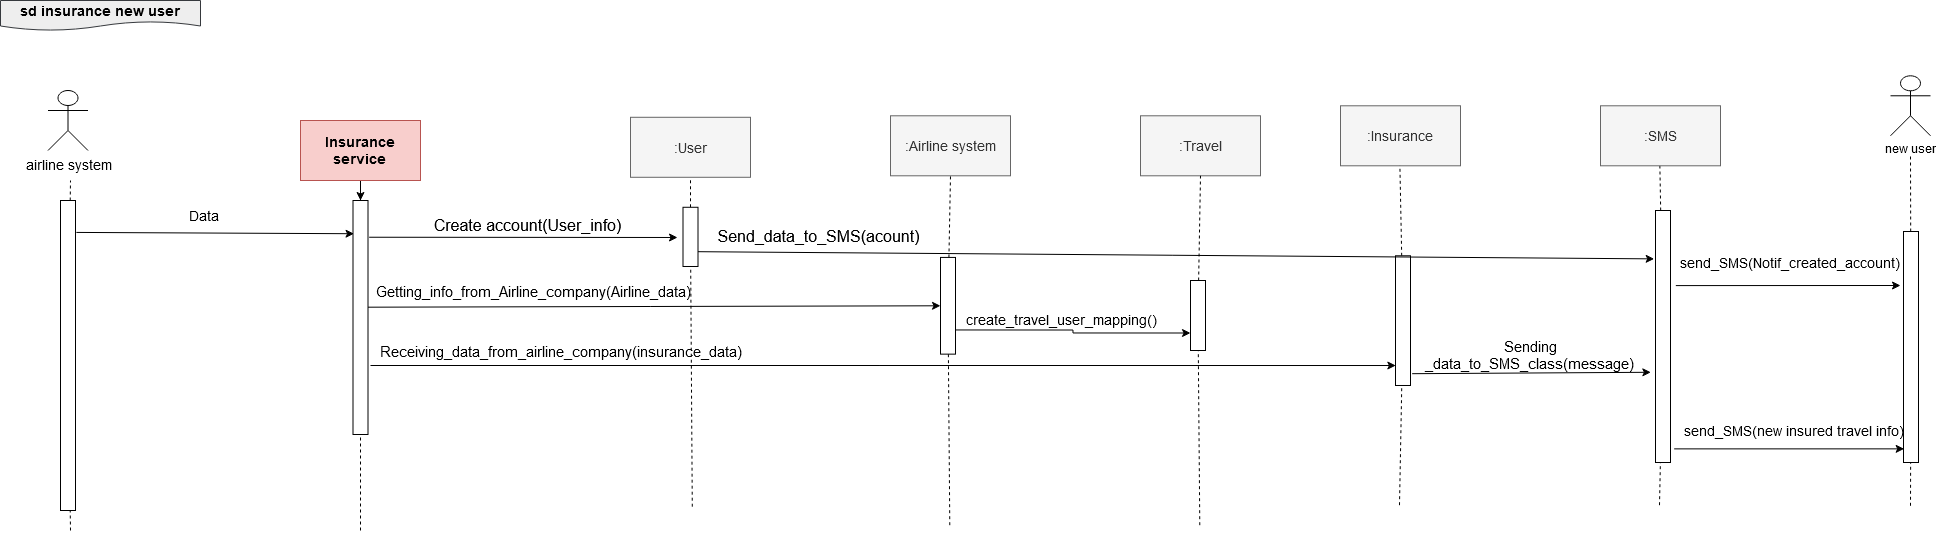

The diagram above was exported from draw.io. Its source (the exported page's mxGraphModel, read from the mxfile embedded in the PNG):
<mxGraphModel dx="1770" dy="508" grid="1" gridSize="7" guides="1" tooltips="1" connect="1" arrows="1" fold="1" page="1" pageScale="1" pageWidth="850" pageHeight="1100" math="0" shadow="0">
  <root>
    <mxCell id="EcUyUlr-jzXEa-VcOGvH-0" />
    <mxCell id="EcUyUlr-jzXEa-VcOGvH-1" parent="EcUyUlr-jzXEa-VcOGvH-0" />
    <mxCell id="_UGm0pr0IsAtqW7SSRuX-0" value="new user" style="shape=umlActor;verticalLabelPosition=bottom;labelBackgroundColor=#ffffff;verticalAlign=top;html=1;outlineConnect=0;" parent="EcUyUlr-jzXEa-VcOGvH-1" vertex="1">
      <mxGeometry x="1810" y="75.28999999999999" width="40" height="60" as="geometry" />
    </mxCell>
    <mxCell id="_UGm0pr0IsAtqW7SSRuX-1" value="sd insurance new user" style="shape=document;whiteSpace=wrap;html=1;boundedLbl=1;fontSize=14;fontStyle=1;fillColor=#eeeeee;strokeColor=#36393d;" parent="EcUyUlr-jzXEa-VcOGvH-1" vertex="1">
      <mxGeometry x="-80" width="200" height="30" as="geometry" />
    </mxCell>
    <mxCell id="_UGm0pr0IsAtqW7SSRuX-2" value="airline system" style="shape=umlActor;verticalLabelPosition=bottom;labelBackgroundColor=#ffffff;verticalAlign=top;html=1;outlineConnect=0;fontSize=14;" parent="EcUyUlr-jzXEa-VcOGvH-1" vertex="1">
      <mxGeometry x="-32.5" y="90" width="40" height="60" as="geometry" />
    </mxCell>
    <mxCell id="_UGm0pr0IsAtqW7SSRuX-3" value="" style="endArrow=none;dashed=1;html=1;fontSize=14;" parent="EcUyUlr-jzXEa-VcOGvH-1" source="_UGm0pr0IsAtqW7SSRuX-6" edge="1">
      <mxGeometry width="50" height="50" relative="1" as="geometry">
        <mxPoint x="-10" y="530" as="sourcePoint" />
        <mxPoint x="-10" y="180" as="targetPoint" />
      </mxGeometry>
    </mxCell>
    <mxCell id="_UGm0pr0IsAtqW7SSRuX-4" value="" style="endArrow=none;dashed=1;html=1;fontSize=14;" parent="EcUyUlr-jzXEa-VcOGvH-1" source="_UGm0pr0IsAtqW7SSRuX-7" edge="1">
      <mxGeometry width="50" height="50" relative="1" as="geometry">
        <mxPoint x="280" y="530" as="sourcePoint" />
        <mxPoint x="280" y="180" as="targetPoint" />
      </mxGeometry>
    </mxCell>
    <mxCell id="_UGm0pr0IsAtqW7SSRuX-5" value="" style="endArrow=none;dashed=1;html=1;fontSize=14;" parent="EcUyUlr-jzXEa-VcOGvH-1" source="_UGm0pr0IsAtqW7SSRuX-19" edge="1">
      <mxGeometry width="50" height="50" relative="1" as="geometry">
        <mxPoint x="1319" y="504.70176470588234" as="sourcePoint" />
        <mxPoint x="1319" y="145.29" as="targetPoint" />
      </mxGeometry>
    </mxCell>
    <mxCell id="_UGm0pr0IsAtqW7SSRuX-6" value="" style="rounded=0;whiteSpace=wrap;html=1;fontSize=14;direction=south;" parent="EcUyUlr-jzXEa-VcOGvH-1" vertex="1">
      <mxGeometry x="-20" y="200" width="15" height="310" as="geometry" />
    </mxCell>
    <mxCell id="_UGm0pr0IsAtqW7SSRuX-8" value="" style="endArrow=none;dashed=1;html=1;fontSize=14;" parent="EcUyUlr-jzXEa-VcOGvH-1" target="_UGm0pr0IsAtqW7SSRuX-6" edge="1">
      <mxGeometry width="50" height="50" relative="1" as="geometry">
        <mxPoint x="-10" y="530" as="sourcePoint" />
        <mxPoint x="50" y="170" as="targetPoint" />
      </mxGeometry>
    </mxCell>
    <mxCell id="_UGm0pr0IsAtqW7SSRuX-9" value=":Airline system" style="rounded=0;whiteSpace=wrap;html=1;fontSize=14;fillColor=#f5f5f5;strokeColor=#666666;fontColor=#333333;" parent="EcUyUlr-jzXEa-VcOGvH-1" vertex="1">
      <mxGeometry x="810" y="115.28999999999999" width="120" height="60" as="geometry" />
    </mxCell>
    <mxCell id="_UGm0pr0IsAtqW7SSRuX-10" value="" style="endArrow=none;dashed=1;html=1;fontSize=14;entryX=0.5;entryY=1;entryDx=0;entryDy=0;" parent="EcUyUlr-jzXEa-VcOGvH-1" source="_UGm0pr0IsAtqW7SSRuX-15" target="_UGm0pr0IsAtqW7SSRuX-9" edge="1">
      <mxGeometry width="50" height="50" relative="1" as="geometry">
        <mxPoint x="869.2900000000001" y="524.7017647058824" as="sourcePoint" />
        <mxPoint x="869.2900000000001" y="165.29" as="targetPoint" />
      </mxGeometry>
    </mxCell>
    <mxCell id="_UGm0pr0IsAtqW7SSRuX-11" value=":Insurance" style="rounded=0;whiteSpace=wrap;html=1;fontSize=14;fillColor=#f5f5f5;strokeColor=#666666;fontColor=#333333;" parent="EcUyUlr-jzXEa-VcOGvH-1" vertex="1">
      <mxGeometry x="1260" y="105.28999999999999" width="120" height="60" as="geometry" />
    </mxCell>
    <mxCell id="_UGm0pr0IsAtqW7SSRuX-12" value="&lt;span style=&quot;font-size: 11pt ; font-family: &amp;#34;arial&amp;#34; ; color: rgb(0 , 0 , 0) ; background-color: transparent ; font-weight: 400 ; font-style: normal ; font-variant: normal ; text-decoration: none ; vertical-align: baseline&quot; id=&quot;docs-internal-guid-27005fbd-7fff-00aa-d8f6-d2d739e8713b&quot;&gt;Getting_info_from_Airline_company(Airline_data)&lt;/span&gt;" style="text;html=1;align=center;verticalAlign=middle;resizable=0;points=[];autosize=1;fontSize=14;" parent="EcUyUlr-jzXEa-VcOGvH-1" vertex="1">
      <mxGeometry x="288.5" y="277.28999999999996" width="329" height="28" as="geometry" />
    </mxCell>
    <mxCell id="_UGm0pr0IsAtqW7SSRuX-13" value="" style="endArrow=classic;html=1;fontSize=14;entryX=0.5;entryY=1;entryDx=0;entryDy=0;exitX=0.456;exitY=0.033;exitDx=0;exitDy=0;exitPerimeter=0;" parent="EcUyUlr-jzXEa-VcOGvH-1" source="_UGm0pr0IsAtqW7SSRuX-7" target="_UGm0pr0IsAtqW7SSRuX-15" edge="1">
      <mxGeometry width="50" height="50" relative="1" as="geometry">
        <mxPoint x="288" y="258" as="sourcePoint" />
        <mxPoint x="546.5" y="240.96" as="targetPoint" />
        <Array as="points" />
      </mxGeometry>
    </mxCell>
    <mxCell id="_UGm0pr0IsAtqW7SSRuX-77" style="edgeStyle=orthogonalEdgeStyle;rounded=0;orthogonalLoop=1;jettySize=auto;html=1;exitX=0.75;exitY=0;exitDx=0;exitDy=0;entryX=0.75;entryY=1;entryDx=0;entryDy=0;fontFamily=Helvetica;fontSize=16;" parent="EcUyUlr-jzXEa-VcOGvH-1" source="_UGm0pr0IsAtqW7SSRuX-15" target="_UGm0pr0IsAtqW7SSRuX-37" edge="1">
      <mxGeometry relative="1" as="geometry" />
    </mxCell>
    <mxCell id="_UGm0pr0IsAtqW7SSRuX-15" value="" style="rounded=0;whiteSpace=wrap;html=1;fontSize=14;direction=south;" parent="EcUyUlr-jzXEa-VcOGvH-1" vertex="1">
      <mxGeometry x="860" y="256.93" width="15" height="96.71" as="geometry" />
    </mxCell>
    <mxCell id="_UGm0pr0IsAtqW7SSRuX-16" value="" style="endArrow=none;dashed=1;html=1;fontSize=14;" parent="EcUyUlr-jzXEa-VcOGvH-1" target="_UGm0pr0IsAtqW7SSRuX-15" edge="1">
      <mxGeometry width="50" height="50" relative="1" as="geometry">
        <mxPoint x="869.29" y="524.7017647058824" as="sourcePoint" />
        <mxPoint x="869.29" y="165.29" as="targetPoint" />
      </mxGeometry>
    </mxCell>
    <mxCell id="_UGm0pr0IsAtqW7SSRuX-17" value="" style="endArrow=classic;html=1;fontSize=14;entryX=0.846;entryY=0.978;entryDx=0;entryDy=0;entryPerimeter=0;" parent="EcUyUlr-jzXEa-VcOGvH-1" target="_UGm0pr0IsAtqW7SSRuX-19" edge="1">
      <mxGeometry width="50" height="50" relative="1" as="geometry">
        <mxPoint x="290" y="365" as="sourcePoint" />
        <mxPoint x="845" y="280.28999999999996" as="targetPoint" />
      </mxGeometry>
    </mxCell>
    <mxCell id="_UGm0pr0IsAtqW7SSRuX-18" value="&lt;br&gt;&lt;span style=&quot;font-size: 11pt ; font-family: &amp;#34;arial&amp;#34; ; color: rgb(0 , 0 , 0) ; background-color: transparent ; font-weight: 400 ; font-style: normal ; font-variant: normal ; text-decoration: none ; vertical-align: baseline&quot; id=&quot;docs-internal-guid-4e2f1180-7fff-4890-2b3d-9bbba03c396d&quot;&gt;Receiving_data_from_airline_company(insurance_data)&lt;/span&gt;" style="text;html=1;align=center;verticalAlign=middle;resizable=0;points=[];autosize=1;fontSize=14;" parent="EcUyUlr-jzXEa-VcOGvH-1" vertex="1">
      <mxGeometry x="294" y="322.00000000000006" width="371" height="42" as="geometry" />
    </mxCell>
    <mxCell id="_UGm0pr0IsAtqW7SSRuX-19" value="" style="rounded=0;whiteSpace=wrap;html=1;fontSize=14;direction=south;" parent="EcUyUlr-jzXEa-VcOGvH-1" vertex="1">
      <mxGeometry x="1315" y="255.29" width="15" height="129.71" as="geometry" />
    </mxCell>
    <mxCell id="_UGm0pr0IsAtqW7SSRuX-20" value="" style="endArrow=none;dashed=1;html=1;fontSize=14;" parent="EcUyUlr-jzXEa-VcOGvH-1" target="_UGm0pr0IsAtqW7SSRuX-19" edge="1">
      <mxGeometry width="50" height="50" relative="1" as="geometry">
        <mxPoint x="1319" y="504.70176470588245" as="sourcePoint" />
        <mxPoint x="1319" y="145.29" as="targetPoint" />
      </mxGeometry>
    </mxCell>
    <mxCell id="_UGm0pr0IsAtqW7SSRuX-21" value="" style="endArrow=none;dashed=1;html=1;fontSize=14;" parent="EcUyUlr-jzXEa-VcOGvH-1" source="_UGm0pr0IsAtqW7SSRuX-31" edge="1">
      <mxGeometry width="50" height="50" relative="1" as="geometry">
        <mxPoint x="1830" y="505.29" as="sourcePoint" />
        <mxPoint x="1830" y="155.29" as="targetPoint" />
      </mxGeometry>
    </mxCell>
    <mxCell id="_UGm0pr0IsAtqW7SSRuX-61" value="" style="edgeStyle=orthogonalEdgeStyle;rounded=0;orthogonalLoop=1;jettySize=auto;html=1;fontFamily=Helvetica;" parent="EcUyUlr-jzXEa-VcOGvH-1" source="_UGm0pr0IsAtqW7SSRuX-22" target="_UGm0pr0IsAtqW7SSRuX-7" edge="1">
      <mxGeometry relative="1" as="geometry" />
    </mxCell>
    <mxCell id="_UGm0pr0IsAtqW7SSRuX-22" value="&lt;b&gt;&lt;font style=&quot;font-size: 14px&quot;&gt;Insurance service&lt;br&gt;&lt;/font&gt;&lt;/b&gt;" style="rounded=0;whiteSpace=wrap;html=1;fillColor=#f8cecc;strokeColor=#b85450;" parent="EcUyUlr-jzXEa-VcOGvH-1" vertex="1">
      <mxGeometry x="220" y="120" width="120" height="60" as="geometry" />
    </mxCell>
    <mxCell id="_UGm0pr0IsAtqW7SSRuX-23" value="" style="endArrow=classic;html=1;entryX=0.142;entryY=0.931;entryDx=0;entryDy=0;entryPerimeter=0;exitX=0.103;exitY=-0.059;exitDx=0;exitDy=0;exitPerimeter=0;" parent="EcUyUlr-jzXEa-VcOGvH-1" target="_UGm0pr0IsAtqW7SSRuX-7" edge="1" source="_UGm0pr0IsAtqW7SSRuX-6">
      <mxGeometry width="50" height="50" relative="1" as="geometry">
        <mxPoint x="-12" y="225" as="sourcePoint" />
        <mxPoint x="260" y="214" as="targetPoint" />
      </mxGeometry>
    </mxCell>
    <mxCell id="_UGm0pr0IsAtqW7SSRuX-24" value="Data" style="text;html=1;align=center;verticalAlign=middle;resizable=0;points=[];autosize=1;fontSize=14;" parent="EcUyUlr-jzXEa-VcOGvH-1" vertex="1">
      <mxGeometry x="102" y="201.29" width="42" height="28" as="geometry" />
    </mxCell>
    <mxCell id="_UGm0pr0IsAtqW7SSRuX-25" value="" style="endArrow=none;dashed=1;html=1;fontSize=14;" parent="EcUyUlr-jzXEa-VcOGvH-1" source="_UGm0pr0IsAtqW7SSRuX-27" edge="1">
      <mxGeometry width="50" height="50" relative="1" as="geometry">
        <mxPoint x="1579" y="504.70176470588234" as="sourcePoint" />
        <mxPoint x="1579" y="145.29" as="targetPoint" />
      </mxGeometry>
    </mxCell>
    <mxCell id="_UGm0pr0IsAtqW7SSRuX-26" value=":SMS" style="rounded=0;whiteSpace=wrap;html=1;fontSize=14;fillColor=#f5f5f5;strokeColor=#666666;fontColor=#333333;" parent="EcUyUlr-jzXEa-VcOGvH-1" vertex="1">
      <mxGeometry x="1520" y="105.28999999999999" width="120" height="60" as="geometry" />
    </mxCell>
    <mxCell id="_UGm0pr0IsAtqW7SSRuX-27" value="" style="rounded=0;whiteSpace=wrap;html=1;fontSize=14;direction=south;" parent="EcUyUlr-jzXEa-VcOGvH-1" vertex="1">
      <mxGeometry x="1575" y="210" width="15" height="252" as="geometry" />
    </mxCell>
    <mxCell id="_UGm0pr0IsAtqW7SSRuX-28" value="" style="endArrow=none;dashed=1;html=1;fontSize=14;" parent="EcUyUlr-jzXEa-VcOGvH-1" target="_UGm0pr0IsAtqW7SSRuX-27" edge="1">
      <mxGeometry width="50" height="50" relative="1" as="geometry">
        <mxPoint x="1579" y="504.70176470588245" as="sourcePoint" />
        <mxPoint x="1579" y="145.29" as="targetPoint" />
      </mxGeometry>
    </mxCell>
    <mxCell id="_UGm0pr0IsAtqW7SSRuX-29" value="&lt;p dir=&quot;ltr&quot; style=&quot;line-height: 1.2 ; margin-top: 0pt ; margin-bottom: 0pt&quot; id=&quot;docs-internal-guid-3e593656-7fff-ce84-4fd9-458f9d707394&quot;&gt;&lt;span style=&quot;font-size: 11pt ; font-family: &amp;#34;arial&amp;#34; ; color: rgb(0 , 0 , 0) ; background-color: transparent ; font-weight: 400 ; font-style: normal ; font-variant: normal ; text-decoration: none ; vertical-align: baseline&quot;&gt;Sending _data_to_SMS_class(message)&lt;br&gt;&lt;/span&gt;&lt;/p&gt;" style="text;html=1;strokeColor=none;fillColor=none;align=center;verticalAlign=middle;whiteSpace=wrap;rounded=0;" parent="EcUyUlr-jzXEa-VcOGvH-1" vertex="1">
      <mxGeometry x="1340" y="345" width="220" height="20" as="geometry" />
    </mxCell>
    <mxCell id="_UGm0pr0IsAtqW7SSRuX-30" value="" style="endArrow=classic;html=1;exitX=0.909;exitY=-0.11;exitDx=0;exitDy=0;entryX=0.642;entryY=1.311;entryDx=0;entryDy=0;exitPerimeter=0;entryPerimeter=0;" parent="EcUyUlr-jzXEa-VcOGvH-1" source="_UGm0pr0IsAtqW7SSRuX-19" target="_UGm0pr0IsAtqW7SSRuX-27" edge="1">
      <mxGeometry width="50" height="50" relative="1" as="geometry">
        <mxPoint x="1330" y="315.29" as="sourcePoint" />
        <mxPoint x="1570" y="300.29" as="targetPoint" />
      </mxGeometry>
    </mxCell>
    <mxCell id="_UGm0pr0IsAtqW7SSRuX-31" value="" style="rounded=0;whiteSpace=wrap;html=1;fontSize=14;direction=south;" parent="EcUyUlr-jzXEa-VcOGvH-1" vertex="1">
      <mxGeometry x="1823" y="231" width="15" height="231" as="geometry" />
    </mxCell>
    <mxCell id="_UGm0pr0IsAtqW7SSRuX-32" value="" style="endArrow=none;dashed=1;html=1;fontSize=14;" parent="EcUyUlr-jzXEa-VcOGvH-1" target="_UGm0pr0IsAtqW7SSRuX-31" edge="1">
      <mxGeometry width="50" height="50" relative="1" as="geometry">
        <mxPoint x="1830" y="505.29" as="sourcePoint" />
        <mxPoint x="1830" y="155.29" as="targetPoint" />
      </mxGeometry>
    </mxCell>
    <mxCell id="_UGm0pr0IsAtqW7SSRuX-33" value="" style="endArrow=classic;html=1;exitX=0.946;exitY=-0.244;exitDx=0;exitDy=0;exitPerimeter=0;entryX=0.941;entryY=0.956;entryDx=0;entryDy=0;entryPerimeter=0;" parent="EcUyUlr-jzXEa-VcOGvH-1" source="_UGm0pr0IsAtqW7SSRuX-27" target="_UGm0pr0IsAtqW7SSRuX-31" edge="1">
      <mxGeometry width="50" height="50" relative="1" as="geometry">
        <mxPoint x="1590" y="345.29" as="sourcePoint" />
        <mxPoint x="1820" y="357" as="targetPoint" />
      </mxGeometry>
    </mxCell>
    <mxCell id="_UGm0pr0IsAtqW7SSRuX-34" value="send_SMS(new insured travel info)" style="text;html=1;strokeColor=none;fillColor=none;align=center;verticalAlign=middle;whiteSpace=wrap;rounded=0;fontSize=14;" parent="EcUyUlr-jzXEa-VcOGvH-1" vertex="1">
      <mxGeometry x="1600" y="420" width="227" height="20" as="geometry" />
    </mxCell>
    <mxCell id="_UGm0pr0IsAtqW7SSRuX-35" value=":Travel" style="rounded=0;whiteSpace=wrap;html=1;fontSize=14;fillColor=#f5f5f5;strokeColor=#666666;fontColor=#333333;" parent="EcUyUlr-jzXEa-VcOGvH-1" vertex="1">
      <mxGeometry x="1060" y="115.28999999999999" width="120" height="60" as="geometry" />
    </mxCell>
    <mxCell id="_UGm0pr0IsAtqW7SSRuX-36" value="" style="endArrow=none;dashed=1;html=1;fontSize=14;entryX=0.5;entryY=1;entryDx=0;entryDy=0;" parent="EcUyUlr-jzXEa-VcOGvH-1" source="_UGm0pr0IsAtqW7SSRuX-37" target="_UGm0pr0IsAtqW7SSRuX-35" edge="1">
      <mxGeometry width="50" height="50" relative="1" as="geometry">
        <mxPoint x="1119.29" y="524.7017647058824" as="sourcePoint" />
        <mxPoint x="1119.29" y="165.29" as="targetPoint" />
      </mxGeometry>
    </mxCell>
    <mxCell id="_UGm0pr0IsAtqW7SSRuX-37" value="" style="rounded=0;whiteSpace=wrap;html=1;fontSize=14;direction=south;" parent="EcUyUlr-jzXEa-VcOGvH-1" vertex="1">
      <mxGeometry x="1110" y="280" width="15" height="70" as="geometry" />
    </mxCell>
    <mxCell id="_UGm0pr0IsAtqW7SSRuX-38" value="" style="endArrow=none;dashed=1;html=1;fontSize=14;" parent="EcUyUlr-jzXEa-VcOGvH-1" target="_UGm0pr0IsAtqW7SSRuX-37" edge="1">
      <mxGeometry width="50" height="50" relative="1" as="geometry">
        <mxPoint x="1119.29" y="524.7017647058824" as="sourcePoint" />
        <mxPoint x="1119.29" y="165.29" as="targetPoint" />
      </mxGeometry>
    </mxCell>
    <mxCell id="_UGm0pr0IsAtqW7SSRuX-39" value="&lt;font style=&quot;font-size: 14px&quot;&gt;create_travel_user_mapping()&lt;/font&gt;" style="text;html=1;strokeColor=none;fillColor=none;align=center;verticalAlign=middle;whiteSpace=wrap;rounded=0;fontFamily=Helvetica;" parent="EcUyUlr-jzXEa-VcOGvH-1" vertex="1">
      <mxGeometry x="896" y="306.83" width="170" height="23.35" as="geometry" />
    </mxCell>
    <mxCell id="_UGm0pr0IsAtqW7SSRuX-7" value="" style="rounded=0;whiteSpace=wrap;html=1;fontSize=14;direction=south;" parent="EcUyUlr-jzXEa-VcOGvH-1" vertex="1">
      <mxGeometry x="272.5" y="200" width="15" height="234" as="geometry" />
    </mxCell>
    <mxCell id="_UGm0pr0IsAtqW7SSRuX-44" value="" style="endArrow=none;dashed=1;html=1;fontSize=14;" parent="EcUyUlr-jzXEa-VcOGvH-1" target="_UGm0pr0IsAtqW7SSRuX-7" edge="1">
      <mxGeometry width="50" height="50" relative="1" as="geometry">
        <mxPoint x="280" y="530" as="sourcePoint" />
        <mxPoint x="280" y="180" as="targetPoint" />
      </mxGeometry>
    </mxCell>
    <mxCell id="_UGm0pr0IsAtqW7SSRuX-48" value=":User" style="rounded=0;whiteSpace=wrap;html=1;fontSize=14;fillColor=#f5f5f5;strokeColor=#666666;fontColor=#333333;" parent="EcUyUlr-jzXEa-VcOGvH-1" vertex="1">
      <mxGeometry x="550" y="116.78999999999999" width="120" height="60" as="geometry" />
    </mxCell>
    <mxCell id="_UGm0pr0IsAtqW7SSRuX-49" value="" style="endArrow=none;dashed=1;html=1;fontSize=14;entryX=0.5;entryY=1;entryDx=0;entryDy=0;" parent="EcUyUlr-jzXEa-VcOGvH-1" source="_UGm0pr0IsAtqW7SSRuX-50" target="_UGm0pr0IsAtqW7SSRuX-48" edge="1">
      <mxGeometry width="50" height="50" relative="1" as="geometry">
        <mxPoint x="611.7900000000001" y="506.2017647058824" as="sourcePoint" />
        <mxPoint x="611.7900000000001" y="146.79" as="targetPoint" />
      </mxGeometry>
    </mxCell>
    <mxCell id="_UGm0pr0IsAtqW7SSRuX-50" value="" style="rounded=0;whiteSpace=wrap;html=1;fontSize=14;direction=south;" parent="EcUyUlr-jzXEa-VcOGvH-1" vertex="1">
      <mxGeometry x="602.5" y="206.79" width="15" height="59.21" as="geometry" />
    </mxCell>
    <mxCell id="_UGm0pr0IsAtqW7SSRuX-51" value="" style="endArrow=none;dashed=1;html=1;fontSize=14;" parent="EcUyUlr-jzXEa-VcOGvH-1" target="_UGm0pr0IsAtqW7SSRuX-50" edge="1">
      <mxGeometry width="50" height="50" relative="1" as="geometry">
        <mxPoint x="611.79" y="506.2017647058824" as="sourcePoint" />
        <mxPoint x="611.79" y="146.79" as="targetPoint" />
      </mxGeometry>
    </mxCell>
    <mxCell id="_UGm0pr0IsAtqW7SSRuX-62" value="" style="endArrow=classic;html=1;fontFamily=Helvetica;exitX=0.157;exitY=-0.078;exitDx=0;exitDy=0;exitPerimeter=0;" parent="EcUyUlr-jzXEa-VcOGvH-1" source="_UGm0pr0IsAtqW7SSRuX-7" edge="1">
      <mxGeometry width="50" height="50" relative="1" as="geometry">
        <mxPoint x="532" y="239" as="sourcePoint" />
        <mxPoint x="597" y="237" as="targetPoint" />
      </mxGeometry>
    </mxCell>
    <mxCell id="_UGm0pr0IsAtqW7SSRuX-65" value="&lt;br style=&quot;font-size: 16px;&quot;&gt;&lt;span style=&quot;font-size: 16px; font-family: &amp;quot;arial&amp;quot;; color: rgb(0, 0, 0); background-color: transparent; font-weight: 400; font-style: normal; font-variant: normal; text-decoration: none; vertical-align: baseline;&quot; id=&quot;docs-internal-guid-a7d9a9d0-7fff-cb88-7aab-f84e87ca8e04&quot;&gt;Create account(User_info)&lt;/span&gt;&lt;br style=&quot;font-size: 16px;&quot;&gt;" style="text;html=1;strokeColor=none;fillColor=none;align=center;verticalAlign=middle;whiteSpace=wrap;rounded=0;fontFamily=Helvetica;fontSize=16;" parent="EcUyUlr-jzXEa-VcOGvH-1" vertex="1">
      <mxGeometry x="350" y="205.29" width="195" height="20" as="geometry" />
    </mxCell>
    <mxCell id="_UGm0pr0IsAtqW7SSRuX-69" value="" style="endArrow=classic;html=1;fontFamily=Helvetica;fontSize=16;entryX=0.192;entryY=1.089;entryDx=0;entryDy=0;entryPerimeter=0;exitX=0.75;exitY=0;exitDx=0;exitDy=0;" parent="EcUyUlr-jzXEa-VcOGvH-1" source="_UGm0pr0IsAtqW7SSRuX-50" target="_UGm0pr0IsAtqW7SSRuX-27" edge="1">
      <mxGeometry width="50" height="50" relative="1" as="geometry">
        <mxPoint x="623" y="252" as="sourcePoint" />
        <mxPoint x="946" y="413" as="targetPoint" />
      </mxGeometry>
    </mxCell>
    <mxCell id="_UGm0pr0IsAtqW7SSRuX-70" value="Send_data_to_SMS(acount)" style="text;html=1;strokeColor=none;fillColor=none;align=center;verticalAlign=middle;whiteSpace=wrap;rounded=0;fontFamily=Helvetica;fontSize=16;" parent="EcUyUlr-jzXEa-VcOGvH-1" vertex="1">
      <mxGeometry x="637" y="226.4" width="203" height="20" as="geometry" />
    </mxCell>
    <mxCell id="_UGm0pr0IsAtqW7SSRuX-80" value="send_SMS(Notif_created_account)" style="text;html=1;strokeColor=none;fillColor=none;align=center;verticalAlign=middle;whiteSpace=wrap;rounded=0;fontSize=14;" parent="EcUyUlr-jzXEa-VcOGvH-1" vertex="1">
      <mxGeometry x="1596" y="252" width="227" height="20" as="geometry" />
    </mxCell>
    <mxCell id="_UGm0pr0IsAtqW7SSRuX-81" value="" style="endArrow=classic;html=1;fontFamily=Helvetica;fontSize=14;exitX=0.298;exitY=-0.356;exitDx=0;exitDy=0;exitPerimeter=0;" parent="EcUyUlr-jzXEa-VcOGvH-1" source="_UGm0pr0IsAtqW7SSRuX-27" edge="1">
      <mxGeometry width="50" height="50" relative="1" as="geometry">
        <mxPoint x="1260" y="491" as="sourcePoint" />
        <mxPoint x="1820" y="285" as="targetPoint" />
      </mxGeometry>
    </mxCell>
  </root>
</mxGraphModel>